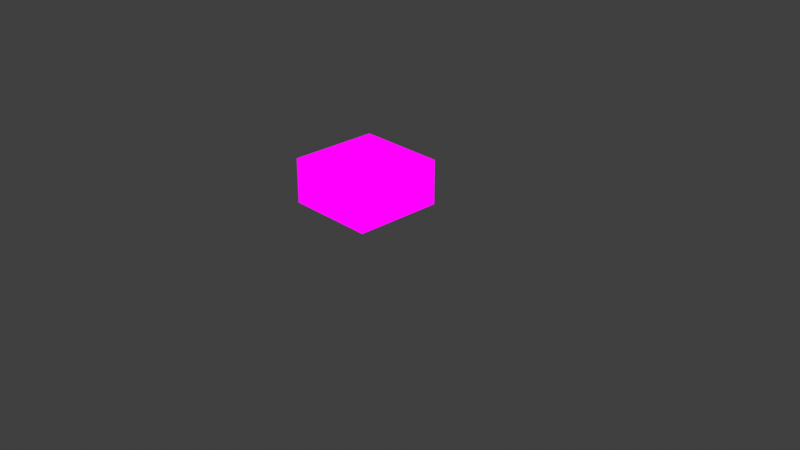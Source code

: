 # Source: Plant1.blend  (saved by Blender 2.82.7; exported with 4.5.12 LTS)
import bpy
from mathutils import Matrix  # noqa: F401  (used for matrix-valued properties, if any)

bpy.ops.wm.read_factory_settings(use_empty=True)
scene = bpy.context.scene
scene.name = 'Scene'

# ---- collections
col_collection = bpy.data.collections.new('Collection'); scene.collection.children.link(col_collection)

# ---- images (referenced by path relative to the original .blend; pixels are not part of the script)
import os
ASSET_DIR = os.environ.get("B2B_ASSET_DIR", "")  # directory of the original .blend (textures are referenced by path, not embedded)
HERE = os.path.dirname(os.path.abspath(__file__))  # packed textures are extracted next to this script under _unpacked/

def load_image(name, relpath, width, height, colorspace="sRGB"):
    """Load a texture the original file referenced (path relative to the .blend, or extracted next to this script)."""
    p = next((c for c in (os.path.join(HERE, relpath), os.path.join(ASSET_DIR, relpath)) if relpath and os.path.exists(c)), "")
    if p:
        img = bpy.data.images.load(p, check_existing=True)
        img.name = name
    else:  # same state as the original file: an image datablock whose file is absent (Cycles renders it pink)
        img = bpy.data.images.new(name, width, height)
        img.source = "FILE"
        img.filepath = "//" + (relpath or name)
    img.colorspace_settings.name = colorspace
    return img
img_plant1_png = load_image('Plant1.png', 'Plant1.png', 1024, 1024, 'sRGB')

# ---- materials (node trees are filled in below, after node groups)
mat_plant1 = bpy.data.materials.new('Plant1')
mat_plant1.alpha_threshold = 0.0
mat_plant1.use_transparent_shadow = False
mat_plant1.line_color = (0.0, 0.0, 0.0, 1.0)

# ---- material node trees
mat_plant1.use_nodes = True; mat_plant1.node_tree.nodes.clear()
_N = mat_plant1.node_tree.nodes; _L = mat_plant1.node_tree.links
n0 = _N.new('ShaderNodeOutputMaterial'); n0.name = 'Material Output'; n0.location = (400, 0)
n1 = _N.new('ShaderNodeLightPath'); n1.name = 'Light Path'; n1.location = (0, 250)
n2 = _N.new('ShaderNodeBsdfTransparent'); n2.name = 'Transparent BSDF'; n2.location = (-200, -100)
n3 = _N.new('ShaderNodeEmission'); n3.name = 'Emission'; n3.location = (-200, -200)
n4 = _N.new('ShaderNodeMixShader'); n4.name = 'Mix Shader'; n4.location = (200, 0)
n5 = _N.new('ShaderNodeMixShader'); n5.name = 'Mix Shader.001'; n5.location = (0, -100)
n6 = _N.new('ShaderNodeTexImage'); n6.name = 'Image Texture'; n6.location = (-500, 100)
n6.image = img_plant1_png
n6.interpolation = 'Closest'
_L.new(n6.outputs[0], n3.inputs[0])
_L.new(n6.outputs[1], n5.inputs[0])
_L.new(n2.outputs[0], n5.inputs[1])
_L.new(n2.outputs[0], n4.inputs[1])
_L.new(n3.outputs[0], n5.inputs[2])
_L.new(n5.outputs[0], n4.inputs[2])
_L.new(n1.outputs[0], n4.inputs[0])
_L.new(n4.outputs[0], n0.inputs[0])
n0.is_active_output = True

# ---- world
world_world = bpy.data.worlds.new('World'); scene.world = world_world
world_world.use_nodes = True; world_world.node_tree.nodes.clear()
_N = world_world.node_tree.nodes; _L = world_world.node_tree.links
n0 = _N.new('ShaderNodeOutputWorld'); n0.name = 'World Output'; n0.location = (300, 300)
n1 = _N.new('ShaderNodeBackground'); n1.name = 'Background'; n1.location = (10, 300)
n1.inputs[0].default_value = (0.05088, 0.05088, 0.05088, 1.0)
_L.new(n1.outputs[0], n0.inputs[0])
n0.is_active_output = True
world_world.color = (0.05088, 0.05088, 0.05088)
world_world.use_sun_shadow = False
world_world.sun_shadow_jitter_overblur = 0.0

# ---- cameras
cam_camera = bpy.data.cameras.new('Camera')
cam_camera.clip_end = 100.0
cam_camera.ortho_scale = 7.314

# ---- lights
light_light = bpy.data.lights.new('Light', 'POINT')
light_light.transmission_factor = 0.0
light_light.energy = 1000.0
light_light.shadow_soft_size = 0.1
light_light.shadow_maximum_resolution = 0.006
light_light.use_absolute_resolution = True

# ---- meshes
me_cube = bpy.data.meshes.new('Cube')
me_cube.from_pydata([(0.0, -0.5, 0.5), (-0.5, 0.5, 0.5), (-0.25, 0.5, 0.0), (0.0, 0.5, 0.5), (-0.25, -0.25, 0.0), (0.0, -0.5, 0.0), (0.0, -0.25, 0.25), (0.0, 0.0, 0.25), (-1.0, 0.5, 0.0), (0.0, 0.0, 0.5), (0.0, -0.25, 0.5), (0.0, 0.25, 0.25), (0.0, 0.25, 0.5), (-1.0, 0.5, 0.25), (0.0, 0.5, 0.0), (0.0, 0.5, 0.25), (-0.25, 0.5, 0.5), (-1.0, -0.5, 0.25), (-0.75, 0.5, 0.5), (-1.0, -0.25, 0.0), (-0.5, 0.5, 0.25), (-0.75, 0.25, 0.0), (-0.75, 0.5, 0.25), (-1.0, 0.0, 0.0), (-1.0, 0.5, 0.5), (-1.0, 0.0, 0.5), (-1.0, 0.25, 0.5), (-0.5, -0.25, 0.0), (-1.0, -0.5, 0.5), (-1.0, -0.25, 0.5), (0.0, -0.5, 0.25), (-0.75, -0.5, 0.25), (-0.5, -0.5, 0.5), (-0.75, -0.5, 0.5), (-0.25, -0.5, 0.5), (-0.5, -0.5, 0.0), (-0.75, 0.0, 0.0), (-0.25, -0.5, 0.0), (-0.5, -0.5, 0.25), (-0.25, -0.5, 0.25), (-1.0, -0.5, 0.0), (-0.75, -0.5, 0.0), (-1.0, -0.25, 0.25), (-1.0, 0.0, 0.25), (0.0, -0.25, 0.0), (-1.0, 0.25, 0.25), (-0.25, 0.25, 0.0), (-0.25, 0.5, 0.25), (-1.0, 0.25, 0.0), (-0.5, 0.5, 0.0), (-0.75, -0.25, 0.0), (-0.75, 0.5, 0.0), (-0.5, 0.0, 0.0), (0.0, 0.25, 0.0), (0.0, 0.0, 0.0), (-0.5, 0.25, 0.0), (-0.25, 0.0, 0.0)], [], [(11, 15, 3, 12), (7, 11, 12, 9), (6, 7, 9, 10), (30, 6, 10, 0), (5, 44, 6, 30), (54, 53, 11, 7), (44, 54, 7, 6), (53, 14, 15, 11), (14, 2, 47, 15), (15, 47, 16, 3), (47, 20, 1, 16), (20, 22, 18, 1), (22, 13, 24, 18), (51, 8, 13, 22), (13, 45, 26, 24), (45, 43, 25, 26), (43, 42, 29, 25), (42, 17, 28, 29), (17, 31, 33, 28), (31, 38, 32, 33), (38, 39, 34, 32), (39, 30, 0, 34), (35, 37, 39, 38), (41, 35, 38, 31), (37, 5, 30, 39), (40, 41, 31, 17), (23, 19, 42, 43), (48, 23, 43, 45), (19, 40, 17, 42), (8, 48, 45, 13), (49, 51, 22, 20), (2, 49, 20, 47), (46, 55, 49, 2), (55, 21, 51, 49), (36, 23, 48, 21), (50, 19, 23, 36), (27, 35, 41, 50), (4, 37, 35, 27), (53, 54, 56, 46), (54, 44, 4, 56), (14, 53, 46, 2), (55, 52, 36, 21), (46, 56, 52, 55), (56, 4, 27, 52), (52, 27, 50, 36), (51, 21, 48, 8), (50, 41, 40, 19), (44, 5, 37, 4)])
_uv = me_cube.uv_layers.new(name='UVMap')
_uv.uv.foreach_set('vector', [0.3003, 0.3339, 0.3997, 0.3339, 0.3997, 0.4995, 0.3003, 0.4995, 0.3003, 0.3339, 0.3997, 0.3339, 0.3997, 0.4995, 0.3003, 0.4995, 0.3003, 0.3339, 0.3997, 0.3339, 0.3997, 0.4995, 0.3003, 0.4995, 0.3003, 0.3339, 0.3997, 0.3339, 0.3997, 0.4995, 0.3003, 0.4995, 0.3003, 0.3339, 0.3997, 0.3339, 0.3997, 0.4995, 0.3003, 0.4995, 0.9003, 0.3339, 0.9997, 0.3339, 0.9997, 0.4995, 0.9003, 0.4995, 0.9003, 0.3339, 0.9997, 0.3339, 0.9997, 0.4995, 0.9003, 0.4995, 0.3003, 0.3339, 0.3997, 0.3339, 0.3997, 0.4995, 0.3003, 0.4995, 0.3003, 0.3339, 0.3997, 0.3339, 0.3997, 0.4995, 0.3003, 0.4995, 0.3003, 0.3339, 0.3997, 0.3339, 0.3997, 0.4995, 0.3003, 0.4995, 0.3003, 0.3339, 0.3997, 0.3339, 0.3997, 0.4995, 0.3003, 0.4995, 0.3003, 0.3339, 0.3997, 0.3339, 0.3997, 0.4995, 0.3003, 0.4995, 0.3003, 0.3339, 0.3997, 0.3339, 0.3997, 0.4995, 0.3003, 0.4995, 0.3003, 0.3339, 0.3997, 0.3339, 0.3997, 0.4995, 0.3003, 0.4995, 0.3003, 0.3339, 0.3997, 0.3339, 0.3997, 0.4995, 0.3003, 0.4995, 0.3003, 0.3339, 0.3997, 0.3339, 0.3997, 0.4995, 0.3003, 0.4995, 0.3003, 0.3339, 0.3997, 0.3339, 0.3997, 0.4995, 0.3003, 0.4995, 0.3003, 0.3339, 0.3997, 0.3339, 0.3997, 0.4995, 0.3003, 0.4995, 0.3003, 0.3339, 0.3997, 0.3339, 0.3997, 0.4995, 0.3003, 0.4995, 0.3003, 0.3339, 0.3997, 0.3339, 0.3997, 0.4995, 0.3003, 0.4995, 0.3003, 0.3339, 0.3997, 0.3339, 0.3997, 0.4995, 0.3003, 0.4995, 0.3003, 0.3339, 0.3997, 0.3339, 0.3997, 0.4995, 0.3003, 0.4995, 0.8003, 0.3339, 0.8997, 0.3339, 0.8997, 0.4995, 0.8003, 0.4995, 0.8003, 0.3339, 0.8997, 0.3339, 0.8997, 0.4995, 0.8003, 0.4995, 0.3003, 0.3339, 0.3997, 0.3339, 0.3997, 0.4995, 0.3003, 0.4995, 0.3003, 0.3339, 0.3997, 0.3339, 0.3997, 0.4995, 0.3003, 0.4995, 0.9003, 0.3339, 0.9997, 0.3339, 0.9997, 0.4995, 0.9003, 0.4995, 0.9003, 0.3339, 0.9997, 0.3339, 0.9997, 0.4995, 0.9003, 0.4995, 0.3003, 0.3339, 0.3997, 0.3339, 0.3997, 0.4995, 0.3003, 0.4995, 0.3003, 0.3339, 0.3997, 0.3339, 0.3997, 0.4995, 0.3003, 0.4995, 0.9003, 0.3339, 0.9997, 0.3339, 0.9997, 0.4995, 0.9003, 0.4995, 0.9003, 0.3339, 0.9997, 0.3339, 0.9997, 0.4995, 0.9003, 0.4995, 0.9003, 0.3339, 0.9997, 0.3339, 0.9997, 0.4995, 0.9003, 0.4995, 0.9003, 0.3339, 0.9997, 0.3339, 0.9997, 0.4995, 0.9003, 0.4995, 0.9003, 0.3339, 0.9997, 0.3339, 0.9997, 0.4995, 0.9003, 0.4995, 0.9003, 0.3339, 0.9997, 0.3339, 0.9997, 0.4995, 0.9003, 0.4995, 0.9003, 0.3339, 0.9997, 0.3339, 0.9997, 0.4995, 0.9003, 0.4995, 0.9003, 0.3339, 0.9997, 0.3339, 0.9997, 0.4995, 0.9003, 0.4995, 0.9003, 0.3339, 0.9997, 0.3339, 0.9997, 0.4995, 0.9003, 0.4995, 0.9003, 0.3339, 0.9997, 0.3339, 0.9997, 0.4995, 0.9003, 0.4995, 0.3003, 0.3339, 0.3997, 0.3339, 0.3997, 0.4995, 0.3003, 0.4995, 0.3003, 0.3339, 0.3997, 0.3339, 0.3997, 0.4995, 0.3003, 0.4995, 0.3003, 0.3339, 0.3997, 0.3339, 0.3997, 0.4995, 0.3003, 0.4995, 0.3003, 0.3339, 0.3997, 0.3339, 0.3997, 0.4995, 0.3003, 0.4995, 0.3003, 0.3339, 0.3997, 0.3339, 0.3997, 0.4995, 0.3003, 0.4995, 0.3003, 0.3339, 0.3997, 0.3339, 0.3997, 0.4995, 0.3003, 0.4995, 0.3003, 0.3339, 0.3997, 0.3339, 0.3997, 0.4995, 0.3003, 0.4995, 0.3003, 0.3339, 0.3997, 0.3339, 0.3997, 0.4995, 0.3003, 0.4995])
me_cube.materials.append(mat_plant1)
me_cube.use_remesh_preserve_volume = False
me_cube.use_remesh_preserve_attributes = False
me_cube.use_mirror_vertex_groups = False
me_cube.update()

# ---- objects
ob_cube = bpy.data.objects.new('Cube', me_cube)
ob_light = bpy.data.objects.new('Light', light_light)
ob_camera = bpy.data.objects.new('Camera', cam_camera)

# ---- transforms, parenting, visibility, modifiers, constraints
ob_cube.location = (0.0, 0.0, 0.0)
ob_cube.lock_rotations_4d = False
ob_cube.empty_display_type = 'ARROWS'
ob_cube.lineart.crease_threshold = 0.0
ob_light.location = (4.076, 1.005, 5.904)
ob_light.rotation_euler = (0.6503, 0.05522, 1.866)
ob_light.lock_rotations_4d = False
ob_light.empty_display_type = 'ARROWS'
ob_light.color = (0.0, 0.0, 0.0, 0.0)
ob_light.lineart.crease_threshold = 0.0
ob_camera.location = (7.359, -6.926, 4.958)
ob_camera.rotation_euler = (1.109, 0.0, 0.8149)
ob_camera.lock_rotations_4d = False
ob_camera.empty_display_type = 'ARROWS'
ob_camera.color = (0.0, 0.0, 0.0, 0.0)
ob_camera.display_type = 'WIRE'
ob_camera.lineart.crease_threshold = 0.0

# ---- collection membership
col_collection.objects.link(ob_cube)
col_collection.objects.link(ob_light)
col_collection.objects.link(ob_camera)

# ---- scene / render settings (as saved in the file)
scene.camera = ob_camera
scene.frame_start = 1; scene.frame_end = 250; scene.frame_set(1)
scene.render.engine = 'BLENDER_EEVEE_NEXT'
scene.cycles.use_denoising = False
scene.cycles.samples = 128
scene.cycles.sampling_pattern = 'TABULATED_SOBOL'
scene.cycles.use_adaptive_sampling = False
scene.cycles.use_light_tree = False
scene.eevee.taa_samples = 1
scene.eevee.use_taa_reprojection = False
scene.view_settings.view_transform = 'Standard'
bpy.context.view_layer.update()
